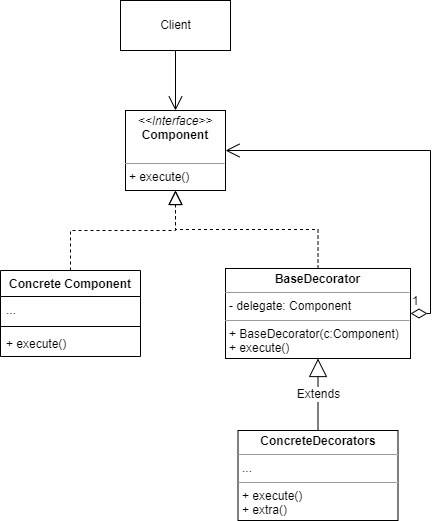

The diagram above was exported from draw.io. Its source (the exported page's mxGraphModel, read from the mxfile embedded in the PNG):
<mxGraphModel dx="1422" dy="761" grid="1" gridSize="10" guides="1" tooltips="1" connect="1" arrows="1" fold="1" page="1" pageScale="1" pageWidth="827" pageHeight="1169" math="0" shadow="0">
  <root>
    <mxCell id="0" />
    <mxCell id="1" parent="0" />
    <mxCell id="G3c34Fa-tZd1wlf6H_jL-1" value="Client" style="html=1;" vertex="1" parent="1">
      <mxGeometry x="250" y="100" width="110" height="50" as="geometry" />
    </mxCell>
    <mxCell id="G3c34Fa-tZd1wlf6H_jL-7" value="&lt;p style=&quot;margin: 0px ; margin-top: 4px ; text-align: center&quot;&gt;&lt;i&gt;&amp;lt;&amp;lt;Interface&amp;gt;&amp;gt;&lt;/i&gt;&lt;br&gt;&lt;b&gt;Component&lt;/b&gt;&lt;/p&gt;&lt;br&gt;&lt;hr size=&quot;1&quot;&gt;&lt;p style=&quot;margin: 0px ; margin-left: 4px&quot;&gt;+ execute()&lt;/p&gt;" style="verticalAlign=top;align=left;overflow=fill;fontSize=12;fontFamily=Helvetica;html=1;" vertex="1" parent="1">
      <mxGeometry x="255" y="210" width="100" height="80" as="geometry" />
    </mxCell>
    <mxCell id="G3c34Fa-tZd1wlf6H_jL-8" value="" style="endArrow=block;dashed=1;endFill=0;endSize=12;html=1;rounded=0;edgeStyle=orthogonalEdgeStyle;" edge="1" parent="1" source="G3c34Fa-tZd1wlf6H_jL-9" target="G3c34Fa-tZd1wlf6H_jL-7">
      <mxGeometry width="160" relative="1" as="geometry">
        <mxPoint x="60" y="280" as="sourcePoint" />
        <mxPoint x="220" y="280" as="targetPoint" />
      </mxGeometry>
    </mxCell>
    <mxCell id="G3c34Fa-tZd1wlf6H_jL-9" value="Concrete Component" style="swimlane;fontStyle=1;align=center;verticalAlign=top;childLayout=stackLayout;horizontal=1;startSize=26;horizontalStack=0;resizeParent=1;resizeParentMax=0;resizeLast=0;collapsible=1;marginBottom=0;" vertex="1" parent="1">
      <mxGeometry x="130" y="370" width="140" height="86" as="geometry" />
    </mxCell>
    <mxCell id="G3c34Fa-tZd1wlf6H_jL-10" value="..." style="text;strokeColor=none;fillColor=none;align=left;verticalAlign=top;spacingLeft=4;spacingRight=4;overflow=hidden;rotatable=0;points=[[0,0.5],[1,0.5]];portConstraint=eastwest;" vertex="1" parent="G3c34Fa-tZd1wlf6H_jL-9">
      <mxGeometry y="26" width="140" height="26" as="geometry" />
    </mxCell>
    <mxCell id="G3c34Fa-tZd1wlf6H_jL-11" value="" style="line;strokeWidth=1;fillColor=none;align=left;verticalAlign=middle;spacingTop=-1;spacingLeft=3;spacingRight=3;rotatable=0;labelPosition=right;points=[];portConstraint=eastwest;" vertex="1" parent="G3c34Fa-tZd1wlf6H_jL-9">
      <mxGeometry y="52" width="140" height="8" as="geometry" />
    </mxCell>
    <mxCell id="G3c34Fa-tZd1wlf6H_jL-12" value="+ execute()" style="text;strokeColor=none;fillColor=none;align=left;verticalAlign=top;spacingLeft=4;spacingRight=4;overflow=hidden;rotatable=0;points=[[0,0.5],[1,0.5]];portConstraint=eastwest;" vertex="1" parent="G3c34Fa-tZd1wlf6H_jL-9">
      <mxGeometry y="60" width="140" height="26" as="geometry" />
    </mxCell>
    <mxCell id="G3c34Fa-tZd1wlf6H_jL-13" value="&lt;p style=&quot;margin: 0px ; margin-top: 4px ; text-align: center&quot;&gt;&lt;b&gt;BaseDecorator&lt;/b&gt;&lt;/p&gt;&lt;hr size=&quot;1&quot;&gt;&lt;p style=&quot;margin: 0px ; margin-left: 4px&quot;&gt;- delegate: Component&lt;/p&gt;&lt;hr size=&quot;1&quot;&gt;&lt;p style=&quot;margin: 0px ; margin-left: 4px&quot;&gt;+&amp;nbsp;BaseDecorator(c:Component)&lt;/p&gt;&lt;p style=&quot;margin: 0px ; margin-left: 4px&quot;&gt;+ execute()&lt;/p&gt;" style="verticalAlign=top;align=left;overflow=fill;fontSize=12;fontFamily=Helvetica;html=1;" vertex="1" parent="1">
      <mxGeometry x="355" y="368" width="185" height="90" as="geometry" />
    </mxCell>
    <mxCell id="G3c34Fa-tZd1wlf6H_jL-14" value="" style="endArrow=block;dashed=1;endFill=0;endSize=12;html=1;rounded=0;edgeStyle=orthogonalEdgeStyle;" edge="1" parent="1" source="G3c34Fa-tZd1wlf6H_jL-13" target="G3c34Fa-tZd1wlf6H_jL-7">
      <mxGeometry width="160" relative="1" as="geometry">
        <mxPoint x="330" y="390" as="sourcePoint" />
        <mxPoint x="490" y="390" as="targetPoint" />
      </mxGeometry>
    </mxCell>
    <mxCell id="G3c34Fa-tZd1wlf6H_jL-15" value="1" style="endArrow=open;html=1;endSize=12;startArrow=diamondThin;startSize=14;startFill=0;edgeStyle=orthogonalEdgeStyle;align=left;verticalAlign=bottom;rounded=0;entryX=1;entryY=0.5;entryDx=0;entryDy=0;exitX=1;exitY=0.5;exitDx=0;exitDy=0;" edge="1" parent="1" source="G3c34Fa-tZd1wlf6H_jL-13" target="G3c34Fa-tZd1wlf6H_jL-7">
      <mxGeometry x="-1" y="3" relative="1" as="geometry">
        <mxPoint x="330" y="390" as="sourcePoint" />
        <mxPoint x="490" y="390" as="targetPoint" />
        <Array as="points">
          <mxPoint x="560" y="413" />
          <mxPoint x="560" y="250" />
        </Array>
      </mxGeometry>
    </mxCell>
    <mxCell id="G3c34Fa-tZd1wlf6H_jL-16" value="&lt;p style=&quot;margin: 0px ; margin-top: 4px ; text-align: center&quot;&gt;&lt;b&gt;ConcreteDecorators&lt;/b&gt;&lt;br&gt;&lt;/p&gt;&lt;hr size=&quot;1&quot;&gt;&lt;p style=&quot;margin: 0px ; margin-left: 4px&quot;&gt;...&lt;/p&gt;&lt;hr size=&quot;1&quot;&gt;&lt;p style=&quot;margin: 0px ; margin-left: 4px&quot;&gt;+ execute()&lt;/p&gt;&lt;p style=&quot;margin: 0px ; margin-left: 4px&quot;&gt;+ extra()&lt;/p&gt;" style="verticalAlign=top;align=left;overflow=fill;fontSize=12;fontFamily=Helvetica;html=1;" vertex="1" parent="1">
      <mxGeometry x="367.5" y="530" width="160" height="90" as="geometry" />
    </mxCell>
    <mxCell id="G3c34Fa-tZd1wlf6H_jL-17" value="Extends" style="endArrow=block;endSize=16;endFill=0;html=1;rounded=0;" edge="1" parent="1" source="G3c34Fa-tZd1wlf6H_jL-16" target="G3c34Fa-tZd1wlf6H_jL-13">
      <mxGeometry width="160" relative="1" as="geometry">
        <mxPoint x="330" y="390" as="sourcePoint" />
        <mxPoint x="490" y="390" as="targetPoint" />
      </mxGeometry>
    </mxCell>
    <mxCell id="G3c34Fa-tZd1wlf6H_jL-18" value="" style="endArrow=open;endFill=1;endSize=12;html=1;rounded=0;" edge="1" parent="1" source="G3c34Fa-tZd1wlf6H_jL-1" target="G3c34Fa-tZd1wlf6H_jL-7">
      <mxGeometry width="160" relative="1" as="geometry">
        <mxPoint x="330" y="390" as="sourcePoint" />
        <mxPoint x="490" y="390" as="targetPoint" />
      </mxGeometry>
    </mxCell>
  </root>
</mxGraphModel>